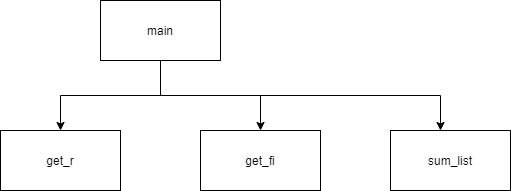

The diagram above was exported from draw.io. Its source (the exported page's mxGraphModel, read from the mxfile embedded in the PNG):
<mxGraphModel dx="1038" dy="579" grid="1" gridSize="10" guides="1" tooltips="1" connect="1" arrows="1" fold="1" page="1" pageScale="1" pageWidth="850" pageHeight="1100" math="0" shadow="0">
  <root>
    <mxCell id="SFJ00rFGR82C1snfiNjr-0" />
    <mxCell id="SFJ00rFGR82C1snfiNjr-1" parent="SFJ00rFGR82C1snfiNjr-0" />
    <mxCell id="pw8LdoeOlMvaobcaeG9H-0" style="edgeStyle=orthogonalEdgeStyle;rounded=0;orthogonalLoop=1;jettySize=auto;html=1;exitX=0.5;exitY=1;exitDx=0;exitDy=0;" parent="SFJ00rFGR82C1snfiNjr-1" source="pw8LdoeOlMvaobcaeG9H-2" target="pw8LdoeOlMvaobcaeG9H-3" edge="1">
      <mxGeometry relative="1" as="geometry" />
    </mxCell>
    <mxCell id="pw8LdoeOlMvaobcaeG9H-1" style="edgeStyle=orthogonalEdgeStyle;rounded=0;orthogonalLoop=1;jettySize=auto;html=1;exitX=0.5;exitY=1;exitDx=0;exitDy=0;" parent="SFJ00rFGR82C1snfiNjr-1" source="pw8LdoeOlMvaobcaeG9H-2" target="pw8LdoeOlMvaobcaeG9H-4" edge="1">
      <mxGeometry relative="1" as="geometry" />
    </mxCell>
    <mxCell id="xzW644guuJMQSOyh3h1q-1" style="edgeStyle=orthogonalEdgeStyle;rounded=0;orthogonalLoop=1;jettySize=auto;html=1;" edge="1" parent="SFJ00rFGR82C1snfiNjr-1" target="xzW644guuJMQSOyh3h1q-0">
      <mxGeometry relative="1" as="geometry">
        <mxPoint x="280" y="285" as="sourcePoint" />
        <mxPoint x="590" y="355" as="targetPoint" />
        <Array as="points">
          <mxPoint x="280" y="325" />
          <mxPoint x="560" y="325" />
        </Array>
      </mxGeometry>
    </mxCell>
    <mxCell id="pw8LdoeOlMvaobcaeG9H-2" value="main" style="rounded=0;whiteSpace=wrap;html=1;" parent="SFJ00rFGR82C1snfiNjr-1" vertex="1">
      <mxGeometry x="220" y="230" width="120" height="60" as="geometry" />
    </mxCell>
    <mxCell id="pw8LdoeOlMvaobcaeG9H-3" value="get_r" style="rounded=0;whiteSpace=wrap;html=1;" parent="SFJ00rFGR82C1snfiNjr-1" vertex="1">
      <mxGeometry x="120" y="360" width="120" height="60" as="geometry" />
    </mxCell>
    <mxCell id="pw8LdoeOlMvaobcaeG9H-4" value="get_fi" style="rounded=0;whiteSpace=wrap;html=1;" parent="SFJ00rFGR82C1snfiNjr-1" vertex="1">
      <mxGeometry x="320" y="360" width="120" height="60" as="geometry" />
    </mxCell>
    <mxCell id="xzW644guuJMQSOyh3h1q-0" value="sum_list" style="rounded=0;whiteSpace=wrap;html=1;" vertex="1" parent="SFJ00rFGR82C1snfiNjr-1">
      <mxGeometry x="510" y="360" width="120" height="60" as="geometry" />
    </mxCell>
  </root>
</mxGraphModel>